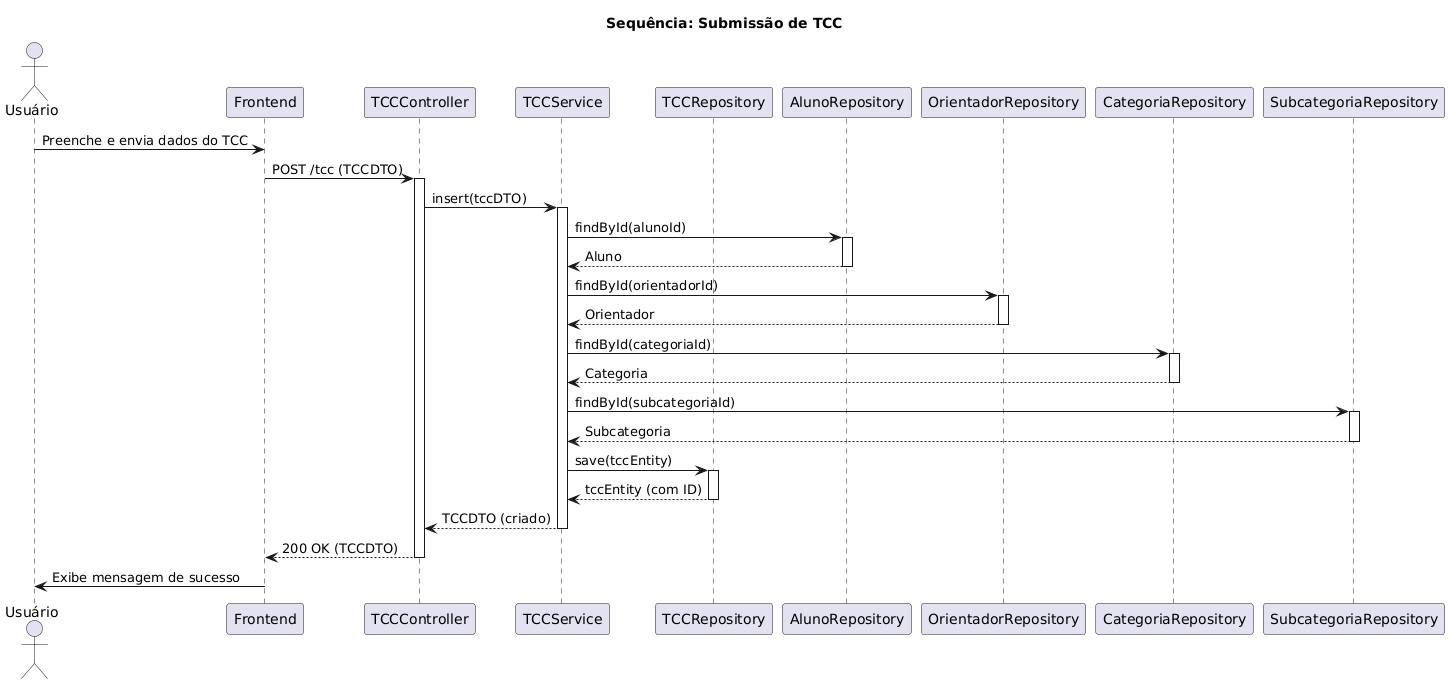

The diagram above was rendered by PlantUML. Its source (embedded in the PNG):
@startuml
title Sequência: Submissão de TCC

actor Usuário as User
participant Frontend
participant TCCController
participant TCCService
participant TCCRepository
participant AlunoRepository
participant OrientadorRepository
participant CategoriaRepository
participant SubcategoriaRepository

User -> Frontend: Preenche e envia dados do TCC
Frontend -> TCCController: POST /tcc (TCCDTO)
activate TCCController

TCCController -> TCCService: insert(tccDTO)
activate TCCService

' Validação e busca de entidades relacionadas
TCCService -> AlunoRepository: findById(alunoId)
activate AlunoRepository
AlunoRepository --> TCCService: Aluno
deactivate AlunoRepository

TCCService -> OrientadorRepository: findById(orientadorId)
activate OrientadorRepository
OrientadorRepository --> TCCService: Orientador
deactivate OrientadorRepository

TCCService -> CategoriaRepository: findById(categoriaId)
activate CategoriaRepository
CategoriaRepository --> TCCService: Categoria
deactivate CategoriaRepository

TCCService -> SubcategoriaRepository: findById(subcategoriaId)
activate SubcategoriaRepository
SubcategoriaRepository --> TCCService: Subcategoria
deactivate SubcategoriaRepository

' Criação e persistência da entidade TCC
TCCService -> TCCRepository: save(tccEntity)
activate TCCRepository
TCCRepository --> TCCService: tccEntity (com ID)
deactivate TCCRepository

TCCService --> TCCController: TCCDTO (criado)
deactivate TCCService

TCCController --> Frontend: 200 OK (TCCDTO)
deactivate TCCController

Frontend -> User: Exibe mensagem de sucesso
@enduml